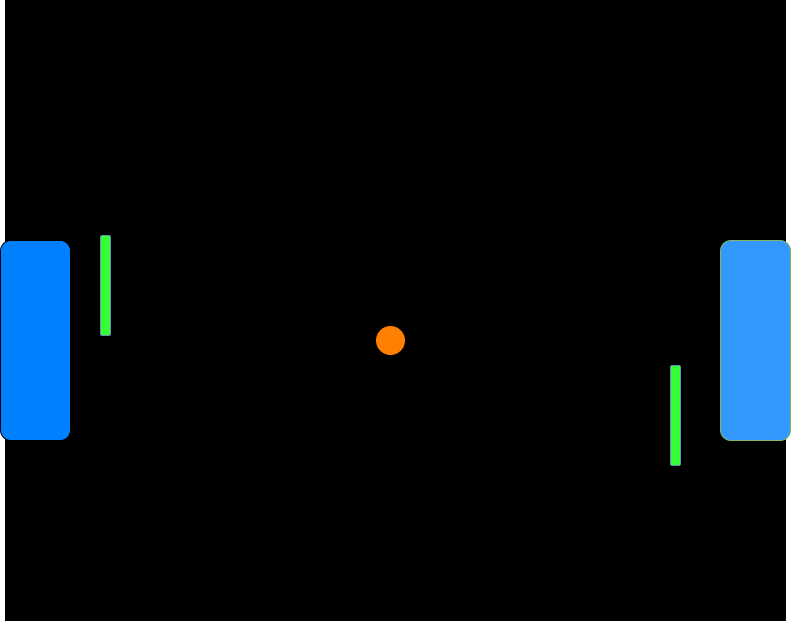

The diagram above was exported from draw.io. Its source (the exported page's mxGraphModel, read from the mxfile embedded in the PNG):
<mxGraphModel dx="1607" dy="904" grid="1" gridSize="10" guides="1" tooltips="1" connect="1" arrows="1" fold="1" page="1" pageScale="1" pageWidth="850" pageHeight="1100" math="0" shadow="0">
  <root>
    <mxCell id="0" />
    <mxCell id="1" parent="0" />
    <mxCell id="KVLjR7PMl9V72NUaj-Nq-1" value="" style="rounded=0;whiteSpace=wrap;html=1;fillColor=#000000;" vertex="1" parent="1">
      <mxGeometry y="120" width="780" height="620" as="geometry" />
    </mxCell>
    <mxCell id="KVLjR7PMl9V72NUaj-Nq-2" value="" style="rounded=1;whiteSpace=wrap;html=1;rotation=90;strokeColor=#6c8ebf;fillColor=#33FF33;" vertex="1" parent="1">
      <mxGeometry x="620" y="530" width="100" height="10" as="geometry" />
    </mxCell>
    <mxCell id="KVLjR7PMl9V72NUaj-Nq-3" value="" style="rounded=1;whiteSpace=wrap;html=1;rotation=90;strokeColor=#82b366;fillColor=#3399FF;" vertex="1" parent="1">
      <mxGeometry x="650" y="425" width="200" height="70" as="geometry" />
    </mxCell>
    <mxCell id="KVLjR7PMl9V72NUaj-Nq-4" value="" style="rounded=1;whiteSpace=wrap;html=1;rotation=90;fillColor=#007FFF;" vertex="1" parent="1">
      <mxGeometry x="-70" y="425" width="200" height="70" as="geometry" />
    </mxCell>
    <mxCell id="KVLjR7PMl9V72NUaj-Nq-6" value="" style="rounded=1;whiteSpace=wrap;html=1;rotation=90;strokeColor=#6c8ebf;fillColor=#33FF33;" vertex="1" parent="1">
      <mxGeometry x="50" y="400" width="100" height="10" as="geometry" />
    </mxCell>
    <mxCell id="KVLjR7PMl9V72NUaj-Nq-7" value="" style="ellipse;whiteSpace=wrap;html=1;fillColor=#FF8000;" vertex="1" parent="1">
      <mxGeometry x="370" y="445" width="30" height="30" as="geometry" />
    </mxCell>
  </root>
</mxGraphModel>